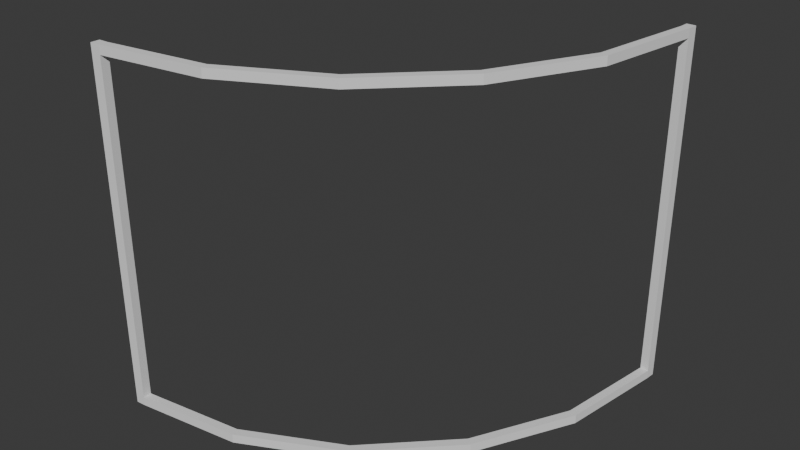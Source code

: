 # Source: FI-002_SmoothCurvedWindow.blend  (saved by Blender 4.2.66; exported with 4.5.12 LTS)
import bpy
from mathutils import Matrix  # noqa: F401  (used for matrix-valued properties, if any)

bpy.ops.wm.read_factory_settings(use_empty=True)
scene = bpy.context.scene
scene.name = 'Scene'

# ---- collections
col_collection = bpy.data.collections.new('Collection'); scene.collection.children.link(col_collection)
col_export = bpy.data.collections.new('Export'); scene.collection.children.link(col_export)

# ---- world
world_world = bpy.data.worlds.new('World'); scene.world = world_world
world_world.use_nodes = True; world_world.node_tree.nodes.clear()
_N = world_world.node_tree.nodes; _L = world_world.node_tree.links
n0 = _N.new('ShaderNodeOutputWorld'); n0.name = 'World Output'; n0.location = (300, 300)
n1 = _N.new('ShaderNodeBackground'); n1.name = 'Background'; n1.location = (10, 300)
n1.inputs[0].default_value = (0.05088, 0.05088, 0.05088, 1.0)
_L.new(n1.outputs[0], n0.inputs[0])
n0.is_active_output = True
world_world.color = (0.05088, 0.05088, 0.05088)
world_world.sun_shadow_jitter_overblur = 0.0

# ---- meshes
me_cube_004 = bpy.data.meshes.new('Cube.004')
me_cube_004.from_pydata([(0.95, 1.0, 0.0), (1.0, 1.0, 0.0), (-1.0, -0.95, 0.0), (-1.0, -1.0, 0.0), (-0.3631, -0.864, 0.0), (-0.3482, -0.9098, 0.0), (0.1675, -0.5936, 0.0), (0.1958, -0.6326, 0.0), (0.5886, -0.1725, 0.0), (0.6276, -0.2008, 0.0), (0.8589, 0.3582, 0.0), (0.9048, 0.3433, 0.0), (1.0, 1.0, 2.0), (0.95, 1.0, 2.0), (-1.0, -1.0, 2.0), (-1.0, -0.95, 2.0), (-0.3482, -0.9098, 2.0), (-0.3631, -0.864, 2.0), (0.1958, -0.6326, 2.0), (0.1675, -0.5936, 2.0), (0.6276, -0.2008, 2.0), (0.5886, -0.1725, 2.0), (0.9048, 0.3433, 2.0), (0.8589, 0.3582, 2.0), (0.1675, -0.5936, 1.95), (0.1958, -0.6326, 1.95), (-1.0, -1.0, 1.95), (-1.0, -0.95, 1.95), (-0.3631, -0.864, 1.95), (-0.3482, -0.9098, 1.95), (0.8589, 0.3582, 1.95), (0.9048, 0.3433, 1.95), (1.0, 1.0, 1.95), (0.95, 1.0, 1.95), (0.5886, -0.1725, 1.95), (0.6276, -0.2008, 1.95), (1.0, 1.0, 0.04996), (0.95, 1.0, 0.04996), (0.5886, -0.1725, 0.05), (0.6276, -0.2008, 0.05), (0.1675, -0.5936, 0.05), (0.1958, -0.6326, 0.05), (-1.0, -1.0, 0.04996), (-1.0, -0.95, 0.04996), (-0.3631, -0.864, 0.05), (-0.3482, -0.9098, 0.05), (0.8589, 0.3582, 0.05), (0.9048, 0.3433, 0.05), (0.9477, 0.946, 0.0), (0.9952, 0.9452, 0.0), (0.9952, 0.9452, 2.0), (0.9477, 0.946, 2.0), (0.9952, 0.9452, 1.95), (0.9952, 0.9452, 0.05), (0.9477, 0.946, 1.95), (0.9477, 0.946, 0.05), (-0.9462, -0.948, 1.95), (-0.9462, -0.948, 0.05), (-0.9462, -0.948, 0.0), (-0.9455, -0.9955, 0.0), (-0.9455, -0.9955, 2.0), (-0.9462, -0.948, 2.0), (-0.9455, -0.9955, 1.95), (-0.9455, -0.9955, 0.05)], [], [(48, 0, 1, 49), (8, 10, 11, 9), (6, 8, 9, 7), (4, 6, 7, 5), (50, 12, 13, 51), (20, 22, 23, 21), (18, 20, 21, 19), (16, 18, 19, 17), (36, 1, 0, 37), (26, 14, 15, 27), (38, 8, 6, 40), (39, 41, 7, 9), (40, 6, 4, 44), (41, 45, 5, 7), (22, 50, 51, 23), (57, 58, 2, 43), (63, 42, 3, 59), (46, 10, 8, 38), (47, 39, 9, 11), (35, 25, 24, 34), (31, 35, 34, 30), (51, 54, 30, 23), (12, 32, 33, 13), (21, 34, 24, 19), (20, 18, 25, 35), (19, 24, 28, 17), (18, 16, 29, 25), (55, 48, 10, 46), (61, 56, 27, 15), (60, 14, 26, 62), (23, 30, 34, 21), (22, 20, 35, 31), (3, 42, 43, 2), (32, 36, 37, 33), (53, 47, 11, 49), (50, 22, 31, 52), (39, 47, 46, 38), (41, 39, 38, 40), (45, 41, 40, 44), (44, 57, 63, 45), (25, 29, 28, 24), (5, 45, 63, 59), (10, 48, 49, 11), (33, 37, 55, 54), (37, 0, 48, 55), (36, 53, 49, 1), (13, 33, 54, 51), (12, 50, 52, 32), (2, 58, 59, 3), (14, 60, 61, 15), (57, 56, 62, 63), (29, 62, 56, 28), (60, 16, 17, 61), (29, 16, 60, 62), (17, 28, 56, 61), (62, 26, 42, 63), (27, 43, 42, 26), (27, 56, 57, 43), (44, 4, 58, 57), (5, 59, 58, 4), (52, 53, 36, 32), (52, 54, 55, 53), (30, 54, 52, 31), (46, 47, 53, 55)])
_uv = me_cube_004.uv_layers.new(name='UVMap')
_uv.uv.foreach_set('vector', [0.0, 0.0, 0.0, 0.0, 0.0, 0.0, 0.0, 0.0, 0.0, 0.0, 0.0, 0.0, 0.0, 0.0, 0.0, 0.0, 0.0, 0.0, 0.0, 0.0, 0.0, 0.0, 0.0, 0.0, 0.0, 0.0, 0.0, 0.0, 0.0, 0.0, 0.0, 0.0, 0.0, 0.0, 0.0, 0.0, 0.0, 0.0, 0.0, 0.0, 0.0, 0.0, 0.0, 0.0, 0.0, 0.0, 0.0, 0.0, 0.0, 0.0, 0.0, 0.0, 0.0, 0.0, 0.0, 0.0, 0.0, 0.0, 0.0, 0.0, 0.0, 0.0, 0.0, 0.0, 0.0, 0.0, 0.0, 0.0, 0.0, 0.0, 0.0, 0.0, 0.0, 0.0, 0.0, 0.0, 0.0, 0.0, 0.0, 0.0, 0.0, 0.0, 0.0, 0.0, 0.0, 0.0, 0.0, 0.0, 0.0, 0.0, 0.0, 0.0, 0.0, 0.0, 0.0, 0.0, 0.0, 0.0, 0.0, 0.0, 0.0, 0.0, 0.0, 0.0, 0.0, 0.0, 0.0, 0.0, 0.0, 0.0, 0.0, 0.0, 0.0, 0.0, 0.0, 0.0, 0.0, 0.0, 0.0, 0.0, 0.0, 0.0, 0.0, 0.0, 0.0, 0.0, 0.0, 0.0, 0.0, 0.0, 0.0, 0.0, 0.0, 0.0, 0.0, 0.0, 0.0, 0.0, 0.0, 0.0, 0.0, 0.0, 0.0, 0.0, 0.0, 0.0, 0.0, 0.0, 0.0, 0.0, 0.0, 0.0, 0.0, 0.0, 0.0, 0.0, 0.0, 0.0, 0.0, 0.0, 0.0, 0.0, 0.0, 0.0, 0.0, 0.0, 0.0, 0.0, 0.0, 0.0, 0.0, 0.0, 0.0, 0.0, 0.0, 0.0, 0.0, 0.0, 0.0, 0.0, 0.0, 0.0, 0.0, 0.0, 0.0, 0.0, 0.0, 0.0, 0.0, 0.0, 0.0, 0.0, 0.0, 0.0, 0.0, 0.0, 0.0, 0.0, 0.0, 0.0, 0.0, 0.0, 0.0, 0.0, 0.0, 0.0, 0.0, 0.0, 0.0, 0.0, 0.0, 0.0, 0.0, 0.0, 0.0, 0.0, 0.0, 0.0, 0.0, 0.0, 0.0, 0.0, 0.0, 0.0, 0.0, 0.0, 0.0, 0.0, 0.0, 0.0, 0.0, 0.0, 0.0, 0.0, 0.0, 0.0, 0.0, 0.0, 0.0, 0.0, 0.0, 0.0, 0.0, 0.0, 0.0, 0.0, 0.0, 0.0, 0.0, 0.0, 0.0, 0.0, 0.0, 0.0, 0.0, 0.0, 0.0, 0.0, 0.0, 0.0, 0.0, 0.0, 0.0, 0.0, 0.0, 0.0, 0.0, 0.0, 0.0, 0.0, 0.0, 0.0, 0.0, 0.0, 0.0, 0.0, 0.0, 0.0, 0.0, 0.0, 0.0, 0.0, 0.0, 0.0, 0.0, 0.0, 0.0, 0.0, 0.0, 0.0, 0.0, 0.0, 0.0, 0.0, 0.0, 0.0, 0.0, 0.0, 0.0, 0.0, 0.0, 0.0, 0.0, 0.0, 0.0, 0.0, 0.0, 0.0, 0.0, 0.0, 0.0, 0.0, 0.0, 0.0, 0.0, 0.0, 0.0, 0.0, 0.0, 0.0, 0.0, 0.0, 0.0, 0.0, 0.0, 0.0, 0.0, 0.0, 0.0, 0.0, 0.0, 0.0, 0.0, 0.0, 0.0, 0.0, 0.0, 0.0, 0.0, 0.0, 0.0, 0.0, 0.0, 0.0, 0.0, 0.0, 0.0, 0.0, 0.0, 0.0, 0.0, 0.0, 0.0, 0.0, 0.0, 0.0, 0.0, 0.0, 0.0, 0.0, 0.0, 0.0, 0.0, 0.0, 0.0, 0.0, 0.0, 0.0, 0.0, 0.0, 0.0, 0.0, 0.0, 0.0, 0.0, 0.0, 0.0, 0.0, 0.0, 0.0, 0.0, 0.0, 0.0, 0.0, 0.0, 0.0, 0.0, 0.0, 0.0, 0.0, 0.0, 0.0, 0.0, 0.0, 0.0, 0.0, 0.0, 0.0, 0.0, 0.0, 0.0, 0.0, 0.0, 0.0, 0.0, 0.0, 0.0, 0.0, 0.0, 0.0, 0.0, 0.0, 0.0, 0.0, 0.0, 0.0, 0.0, 0.0, 0.0, 0.0, 0.0, 0.0, 0.0, 0.0, 0.0, 0.0, 0.0, 0.0, 0.0, 0.0, 0.0, 0.0, 0.0, 0.0, 0.0, 0.0, 0.0, 0.0, 0.0, 0.0, 0.0, 0.0, 0.0, 0.0, 0.0, 0.0, 0.0, 0.0, 0.0, 0.0, 0.0, 0.0, 0.0, 0.0, 0.0, 0.0, 0.0, 0.0, 0.0, 0.0, 0.0, 0.0, 0.0, 0.0, 0.0, 0.0, 0.0, 0.0, 0.0, 0.0, 0.0, 0.0, 0.0, 0.0, 0.0, 0.0, 0.0, 0.0, 0.0, 0.0, 0.0, 0.0, 0.0, 0.0, 0.0, 0.0, 0.0, 0.0, 0.0, 0.0, 0.0, 0.0, 0.0, 0.0, 0.0, 0.0, 0.0, 0.0, 0.0, 0.0, 0.0, 0.0, 0.0, 0.0, 0.0, 0.0, 0.0, 0.0, 0.0, 0.0, 0.0, 0.0])
me_cube_004.update()

# ---- objects
ob_fi_002_smoothcurvedwindow = bpy.data.objects.new('FI-002-SmoothCurvedWindow', me_cube_004)

# ---- transforms, parenting, visibility, modifiers, constraints
ob_fi_002_smoothcurvedwindow.location = (0.0, 0.0, 0.0)

# ---- collection membership
col_export.objects.link(ob_fi_002_smoothcurvedwindow)

# ---- scene / render settings (as saved in the file)
scene.frame_start = 1; scene.frame_end = 250; scene.frame_set(1)
scene.render.engine = 'BLENDER_EEVEE_NEXT'
bpy.context.view_layer.update()

# ---- added for rendering (the .blend has no active camera and no usable light): camera, sun
cam_auto = bpy.data.cameras.new('AutoCamera')
cam_auto.lens = 50.0
cam_auto.sensor_width = 36.0
cam_auto.clip_end = 1000.0
ob_auto_camera = bpy.data.objects.new('AutoCamera', cam_auto)
scene.collection.objects.link(ob_auto_camera)
ob_auto_camera.location = (3.20507, -3.84609, 3.56406)
ob_auto_camera.rotation_euler = (1.09748, -7.21219e-08, 0.694738)
scene.camera = ob_auto_camera
light_auto_sun = bpy.data.lights.new('AutoSun', 'SUN')
light_auto_sun.energy = 3.0
light_auto_sun.angle = 0.0523599
ob_auto_sun = bpy.data.objects.new('AutoSun', light_auto_sun)
scene.collection.objects.link(ob_auto_sun)
ob_auto_sun.rotation_euler = (0.872665, 0.174533, 0.523599)
bpy.context.view_layer.update()
